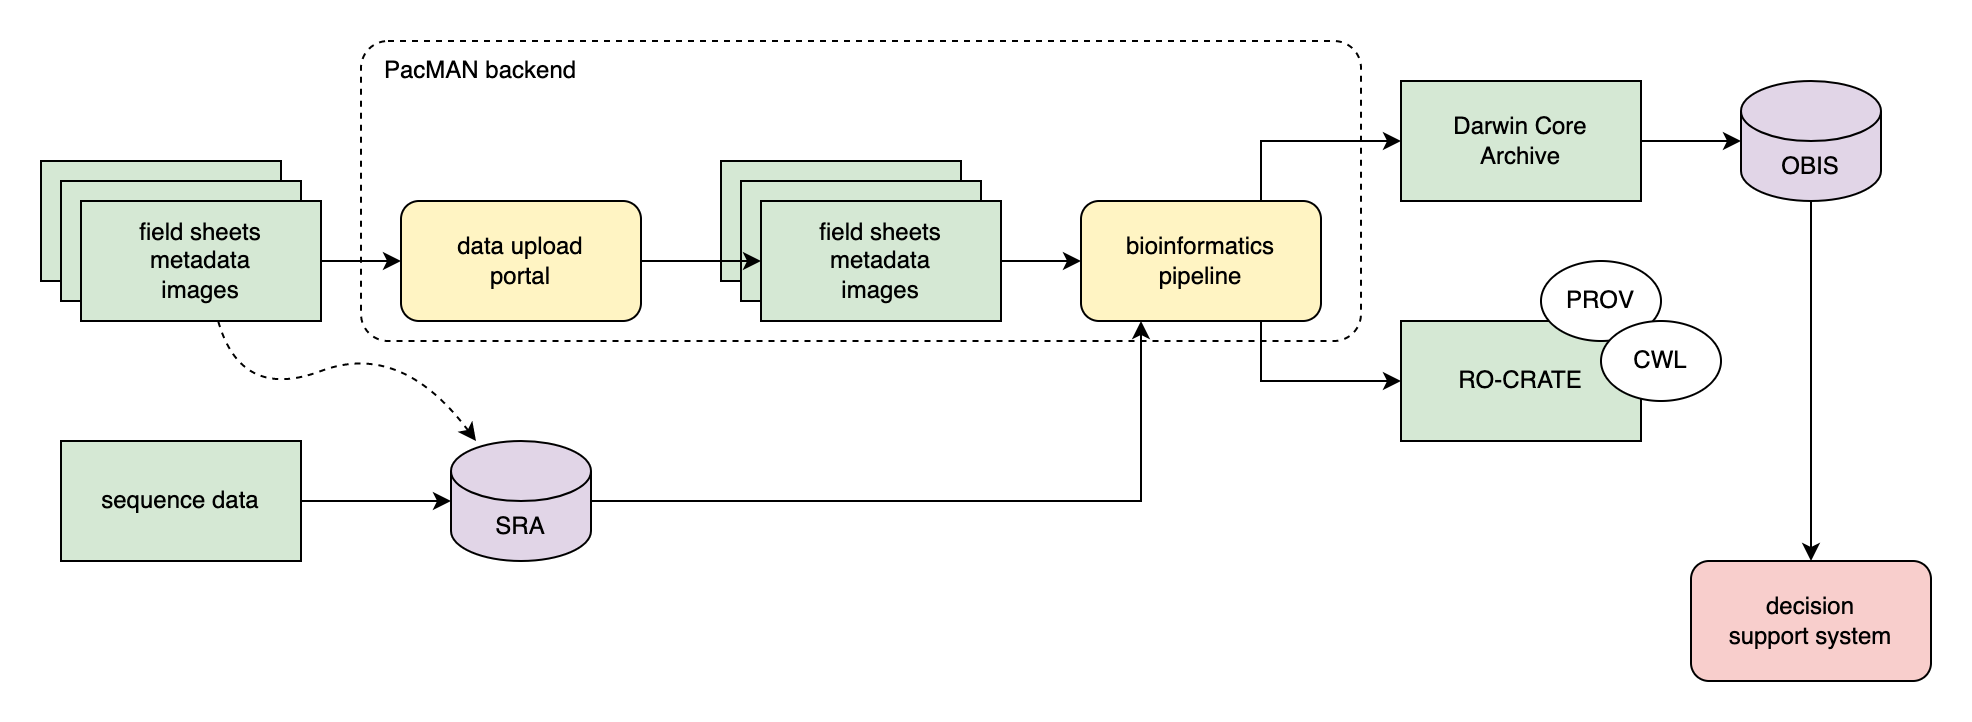

The diagram above was exported from draw.io. Its source (the exported page's mxGraphModel, read from the mxfile embedded in the PNG):
<mxGraphModel dx="1018" dy="681" grid="1" gridSize="10" guides="1" tooltips="1" connect="1" arrows="1" fold="1" page="1" pageScale="1" pageWidth="1654" pageHeight="1169" math="0" shadow="0">
  <root>
    <mxCell id="0" />
    <mxCell id="1" parent="0" />
    <mxCell id="pVi37tHYbXQBH9m1CNZS-10" value="" style="rounded=1;whiteSpace=wrap;html=1;dashed=1;fillColor=none;arcSize=9;" vertex="1" parent="1">
      <mxGeometry x="360" y="320" width="500" height="150" as="geometry" />
    </mxCell>
    <mxCell id="pVi37tHYbXQBH9m1CNZS-1" value="" style="rounded=0;whiteSpace=wrap;html=1;align=left;fillColor=#D5E8D4;" vertex="1" parent="1">
      <mxGeometry x="540" y="380" width="120" height="60" as="geometry" />
    </mxCell>
    <mxCell id="pVi37tHYbXQBH9m1CNZS-2" value="" style="rounded=0;whiteSpace=wrap;html=1;align=left;fillColor=#D5E8D4;" vertex="1" parent="1">
      <mxGeometry x="550" y="390" width="120" height="60" as="geometry" />
    </mxCell>
    <mxCell id="pVi37tHYbXQBH9m1CNZS-3" value="field sheets&lt;br&gt;metadata&lt;br&gt;images" style="rounded=0;whiteSpace=wrap;html=1;fillColor=#D5E8D4;" vertex="1" parent="1">
      <mxGeometry x="560" y="400" width="120" height="60" as="geometry" />
    </mxCell>
    <mxCell id="OLtJ9Sjt5ERu6fErykhF-8" value="" style="rounded=0;whiteSpace=wrap;html=1;align=left;fillColor=#D5E8D4;" parent="1" vertex="1">
      <mxGeometry x="200" y="380" width="120" height="60" as="geometry" />
    </mxCell>
    <mxCell id="OLtJ9Sjt5ERu6fErykhF-7" value="" style="rounded=0;whiteSpace=wrap;html=1;align=left;fillColor=#D5E8D4;" parent="1" vertex="1">
      <mxGeometry x="210" y="390" width="120" height="60" as="geometry" />
    </mxCell>
    <mxCell id="OLtJ9Sjt5ERu6fErykhF-2" value="field sheets&lt;br&gt;metadata&lt;br&gt;images" style="rounded=0;whiteSpace=wrap;html=1;fillColor=#D5E8D4;" parent="1" vertex="1">
      <mxGeometry x="220" y="400" width="120" height="60" as="geometry" />
    </mxCell>
    <mxCell id="OLtJ9Sjt5ERu6fErykhF-3" value="sequence data" style="rounded=0;whiteSpace=wrap;html=1;fillColor=#D5E8D4;" parent="1" vertex="1">
      <mxGeometry x="210" y="520" width="120" height="60" as="geometry" />
    </mxCell>
    <mxCell id="pVi37tHYbXQBH9m1CNZS-6" style="edgeStyle=orthogonalEdgeStyle;rounded=0;orthogonalLoop=1;jettySize=auto;html=1;exitX=1;exitY=0.5;exitDx=0;exitDy=0;exitPerimeter=0;entryX=0.25;entryY=1;entryDx=0;entryDy=0;" edge="1" parent="1" source="OLtJ9Sjt5ERu6fErykhF-4" target="OLtJ9Sjt5ERu6fErykhF-19">
      <mxGeometry relative="1" as="geometry" />
    </mxCell>
    <mxCell id="OLtJ9Sjt5ERu6fErykhF-4" value="SRA" style="shape=cylinder3;whiteSpace=wrap;html=1;boundedLbl=1;backgroundOutline=1;size=15;fillColor=#E1D5E7;" parent="1" vertex="1">
      <mxGeometry x="405" y="520" width="70" height="60" as="geometry" />
    </mxCell>
    <mxCell id="OLtJ9Sjt5ERu6fErykhF-5" value="" style="endArrow=classic;html=1;rounded=0;" parent="1" source="OLtJ9Sjt5ERu6fErykhF-3" target="OLtJ9Sjt5ERu6fErykhF-4" edge="1">
      <mxGeometry width="50" height="50" relative="1" as="geometry">
        <mxPoint x="200" y="600" as="sourcePoint" />
        <mxPoint x="250" y="550" as="targetPoint" />
      </mxGeometry>
    </mxCell>
    <mxCell id="OLtJ9Sjt5ERu6fErykhF-6" value="" style="curved=1;endArrow=classic;html=1;rounded=0;dashed=1;" parent="1" source="OLtJ9Sjt5ERu6fErykhF-2" target="OLtJ9Sjt5ERu6fErykhF-4" edge="1">
      <mxGeometry width="50" height="50" relative="1" as="geometry">
        <mxPoint x="390" y="690" as="sourcePoint" />
        <mxPoint x="440" y="640" as="targetPoint" />
        <Array as="points">
          <mxPoint x="300" y="500" />
          <mxPoint x="380" y="470" />
        </Array>
      </mxGeometry>
    </mxCell>
    <mxCell id="pVi37tHYbXQBH9m1CNZS-7" style="edgeStyle=orthogonalEdgeStyle;rounded=0;orthogonalLoop=1;jettySize=auto;html=1;exitX=1;exitY=0.5;exitDx=0;exitDy=0;entryX=0;entryY=0.5;entryDx=0;entryDy=0;" edge="1" parent="1" source="OLtJ9Sjt5ERu6fErykhF-9" target="pVi37tHYbXQBH9m1CNZS-3">
      <mxGeometry relative="1" as="geometry" />
    </mxCell>
    <mxCell id="OLtJ9Sjt5ERu6fErykhF-9" value="data upload&lt;br&gt;portal" style="rounded=1;whiteSpace=wrap;html=1;fillColor=#FFF4C3;" parent="1" vertex="1">
      <mxGeometry x="380" y="400" width="120" height="60" as="geometry" />
    </mxCell>
    <mxCell id="OLtJ9Sjt5ERu6fErykhF-10" value="" style="endArrow=classic;html=1;rounded=0;" parent="1" source="OLtJ9Sjt5ERu6fErykhF-2" target="OLtJ9Sjt5ERu6fErykhF-9" edge="1">
      <mxGeometry width="50" height="50" relative="1" as="geometry">
        <mxPoint x="350" y="470" as="sourcePoint" />
        <mxPoint x="400" y="420" as="targetPoint" />
      </mxGeometry>
    </mxCell>
    <mxCell id="OLtJ9Sjt5ERu6fErykhF-11" value="RO-CRATE" style="rounded=0;whiteSpace=wrap;html=1;fillColor=#D5E8D4;" parent="1" vertex="1">
      <mxGeometry x="880" y="460" width="120" height="60" as="geometry" />
    </mxCell>
    <mxCell id="OLtJ9Sjt5ERu6fErykhF-12" value="Darwin Core&lt;br&gt;Archive" style="rounded=0;whiteSpace=wrap;html=1;fillColor=#D5E8D4;" parent="1" vertex="1">
      <mxGeometry x="880" y="340" width="120" height="60" as="geometry" />
    </mxCell>
    <mxCell id="OLtJ9Sjt5ERu6fErykhF-16" value="PROV" style="ellipse;whiteSpace=wrap;html=1;" parent="1" vertex="1">
      <mxGeometry x="950" y="430" width="60" height="40" as="geometry" />
    </mxCell>
    <mxCell id="OLtJ9Sjt5ERu6fErykhF-17" value="CWL" style="ellipse;whiteSpace=wrap;html=1;" parent="1" vertex="1">
      <mxGeometry x="980" y="460" width="60" height="40" as="geometry" />
    </mxCell>
    <mxCell id="pVi37tHYbXQBH9m1CNZS-8" style="edgeStyle=orthogonalEdgeStyle;rounded=0;orthogonalLoop=1;jettySize=auto;html=1;exitX=0.75;exitY=0;exitDx=0;exitDy=0;entryX=0;entryY=0.5;entryDx=0;entryDy=0;" edge="1" parent="1" source="OLtJ9Sjt5ERu6fErykhF-19" target="OLtJ9Sjt5ERu6fErykhF-12">
      <mxGeometry relative="1" as="geometry" />
    </mxCell>
    <mxCell id="pVi37tHYbXQBH9m1CNZS-9" style="edgeStyle=orthogonalEdgeStyle;rounded=0;orthogonalLoop=1;jettySize=auto;html=1;exitX=0.75;exitY=1;exitDx=0;exitDy=0;entryX=0;entryY=0.5;entryDx=0;entryDy=0;" edge="1" parent="1" source="OLtJ9Sjt5ERu6fErykhF-19" target="OLtJ9Sjt5ERu6fErykhF-11">
      <mxGeometry relative="1" as="geometry" />
    </mxCell>
    <mxCell id="OLtJ9Sjt5ERu6fErykhF-19" value="bioinformatics&lt;br&gt;pipeline" style="rounded=1;whiteSpace=wrap;html=1;fillColor=#FFF4C3;" parent="1" vertex="1">
      <mxGeometry x="720" y="400" width="120" height="60" as="geometry" />
    </mxCell>
    <mxCell id="pVi37tHYbXQBH9m1CNZS-13" style="edgeStyle=orthogonalEdgeStyle;rounded=0;orthogonalLoop=1;jettySize=auto;html=1;exitX=0.5;exitY=1;exitDx=0;exitDy=0;exitPerimeter=0;entryX=0.5;entryY=0;entryDx=0;entryDy=0;" edge="1" parent="1" source="OLtJ9Sjt5ERu6fErykhF-21" target="pVi37tHYbXQBH9m1CNZS-12">
      <mxGeometry relative="1" as="geometry" />
    </mxCell>
    <mxCell id="OLtJ9Sjt5ERu6fErykhF-21" value="OBIS" style="shape=cylinder3;whiteSpace=wrap;html=1;boundedLbl=1;backgroundOutline=1;size=15;fillColor=#E1D5E7;" parent="1" vertex="1">
      <mxGeometry x="1050" y="340" width="70" height="60" as="geometry" />
    </mxCell>
    <mxCell id="OLtJ9Sjt5ERu6fErykhF-22" value="" style="endArrow=classic;html=1;rounded=0;" parent="1" source="OLtJ9Sjt5ERu6fErykhF-12" target="OLtJ9Sjt5ERu6fErykhF-21" edge="1">
      <mxGeometry width="50" height="50" relative="1" as="geometry">
        <mxPoint x="810" y="414.2857142857142" as="sourcePoint" />
        <mxPoint x="890" y="380" as="targetPoint" />
      </mxGeometry>
    </mxCell>
    <mxCell id="pVi37tHYbXQBH9m1CNZS-5" style="edgeStyle=orthogonalEdgeStyle;rounded=0;orthogonalLoop=1;jettySize=auto;html=1;exitX=1;exitY=0.5;exitDx=0;exitDy=0;entryX=0;entryY=0.5;entryDx=0;entryDy=0;" edge="1" parent="1" source="pVi37tHYbXQBH9m1CNZS-3" target="OLtJ9Sjt5ERu6fErykhF-19">
      <mxGeometry relative="1" as="geometry" />
    </mxCell>
    <mxCell id="pVi37tHYbXQBH9m1CNZS-11" value="PacMAN backend" style="text;html=1;strokeColor=none;fillColor=none;align=left;verticalAlign=middle;whiteSpace=wrap;rounded=0;dashed=1;" vertex="1" parent="1">
      <mxGeometry x="370" y="320" width="180" height="30" as="geometry" />
    </mxCell>
    <mxCell id="pVi37tHYbXQBH9m1CNZS-12" value="decision&lt;br&gt;support system" style="rounded=1;whiteSpace=wrap;html=1;fillColor=#F8CECC;" vertex="1" parent="1">
      <mxGeometry x="1025" y="580" width="120" height="60" as="geometry" />
    </mxCell>
  </root>
</mxGraphModel>